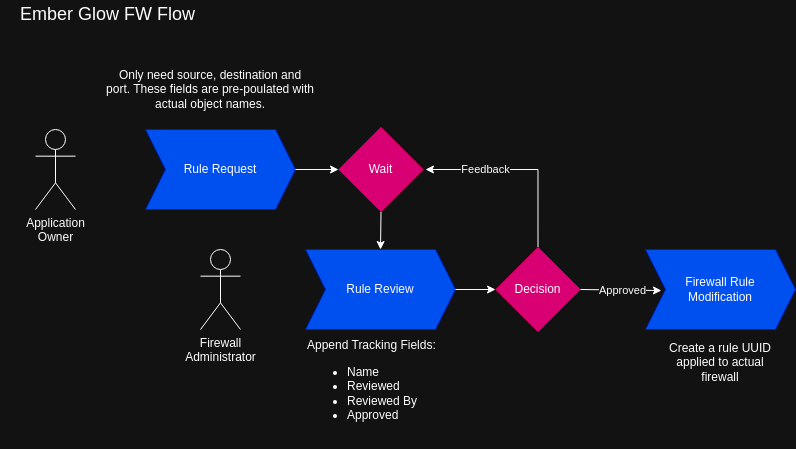

The diagram above was exported from draw.io. Its source (the exported page's mxGraphModel, read from the mxfile embedded in the PNG):
<mxGraphModel dx="989" dy="581" grid="1" gridSize="10" guides="1" tooltips="1" connect="1" arrows="1" fold="1" page="1" pageScale="1" pageWidth="850" pageHeight="1100" math="0" shadow="0">
  <root>
    <mxCell id="0" />
    <mxCell id="1" parent="0" />
    <mxCell id="Jwbzoqs8ciLAsaY1OBy_-1" value="Rule Request" style="shape=step;perimeter=stepPerimeter;whiteSpace=wrap;html=1;fixedSize=1;fillColor=#0050ef;fontColor=#ffffff;strokeColor=#001DBC;" vertex="1" parent="1">
      <mxGeometry x="155" y="420" width="150" height="80" as="geometry" />
    </mxCell>
    <mxCell id="Jwbzoqs8ciLAsaY1OBy_-2" value="Application&lt;div&gt;Owner&lt;/div&gt;" style="shape=umlActor;verticalLabelPosition=bottom;verticalAlign=top;html=1;outlineConnect=0;" vertex="1" parent="1">
      <mxGeometry x="45" y="420" width="40" height="80" as="geometry" />
    </mxCell>
    <mxCell id="Jwbzoqs8ciLAsaY1OBy_-3" value="Firewall&lt;div&gt;Administrator&lt;/div&gt;" style="shape=umlActor;verticalLabelPosition=bottom;verticalAlign=top;html=1;outlineConnect=0;" vertex="1" parent="1">
      <mxGeometry x="210" y="540" width="40" height="80" as="geometry" />
    </mxCell>
    <mxCell id="Jwbzoqs8ciLAsaY1OBy_-4" value="Rule Review" style="shape=step;perimeter=stepPerimeter;whiteSpace=wrap;html=1;fixedSize=1;fillColor=#0050ef;fontColor=#ffffff;strokeColor=#001DBC;" vertex="1" parent="1">
      <mxGeometry x="315" y="540" width="150" height="80" as="geometry" />
    </mxCell>
    <mxCell id="Jwbzoqs8ciLAsaY1OBy_-5" value="Only need source, destination and port. These fields are pre-poulated with actual object names." style="text;html=1;align=center;verticalAlign=middle;whiteSpace=wrap;rounded=0;" vertex="1" parent="1">
      <mxGeometry x="115" y="350" width="210" height="60" as="geometry" />
    </mxCell>
    <mxCell id="Jwbzoqs8ciLAsaY1OBy_-7" value="Wait" style="rhombus;whiteSpace=wrap;html=1;fillColor=#d80073;fontColor=#ffffff;strokeColor=#A50040;" vertex="1" parent="1">
      <mxGeometry x="348" y="417.5" width="85" height="85" as="geometry" />
    </mxCell>
    <mxCell id="Jwbzoqs8ciLAsaY1OBy_-8" value="" style="endArrow=classic;html=1;rounded=0;exitX=1;exitY=0.5;exitDx=0;exitDy=0;entryX=0;entryY=0.5;entryDx=0;entryDy=0;" edge="1" parent="1" source="Jwbzoqs8ciLAsaY1OBy_-1" target="Jwbzoqs8ciLAsaY1OBy_-7">
      <mxGeometry width="50" height="50" relative="1" as="geometry">
        <mxPoint x="375" y="490" as="sourcePoint" />
        <mxPoint x="425" y="440" as="targetPoint" />
      </mxGeometry>
    </mxCell>
    <mxCell id="Jwbzoqs8ciLAsaY1OBy_-9" value="" style="endArrow=classic;html=1;rounded=0;exitX=0.5;exitY=1;exitDx=0;exitDy=0;entryX=0.5;entryY=0;entryDx=0;entryDy=0;" edge="1" parent="1" source="Jwbzoqs8ciLAsaY1OBy_-7" target="Jwbzoqs8ciLAsaY1OBy_-4">
      <mxGeometry width="50" height="50" relative="1" as="geometry">
        <mxPoint x="455" y="530" as="sourcePoint" />
        <mxPoint x="505" y="480" as="targetPoint" />
      </mxGeometry>
    </mxCell>
    <mxCell id="Jwbzoqs8ciLAsaY1OBy_-10" value="Firewall Rule&lt;div&gt;Modification&lt;/div&gt;" style="shape=step;perimeter=stepPerimeter;whiteSpace=wrap;html=1;fixedSize=1;fillColor=#0050ef;fontColor=#ffffff;strokeColor=#001DBC;" vertex="1" parent="1">
      <mxGeometry x="655" y="540" width="150" height="80" as="geometry" />
    </mxCell>
    <mxCell id="Jwbzoqs8ciLAsaY1OBy_-11" value="Decision" style="rhombus;whiteSpace=wrap;html=1;fillColor=#d80073;fontColor=#ffffff;strokeColor=#A50040;" vertex="1" parent="1">
      <mxGeometry x="505" y="537.5" width="85" height="85" as="geometry" />
    </mxCell>
    <mxCell id="Jwbzoqs8ciLAsaY1OBy_-12" value="" style="endArrow=classic;html=1;rounded=0;exitX=1;exitY=0.5;exitDx=0;exitDy=0;entryX=0;entryY=0.5;entryDx=0;entryDy=0;" edge="1" parent="1" source="Jwbzoqs8ciLAsaY1OBy_-4" target="Jwbzoqs8ciLAsaY1OBy_-11">
      <mxGeometry width="50" height="50" relative="1" as="geometry">
        <mxPoint x="495" y="530" as="sourcePoint" />
        <mxPoint x="545" y="480" as="targetPoint" />
      </mxGeometry>
    </mxCell>
    <mxCell id="Jwbzoqs8ciLAsaY1OBy_-13" value="" style="endArrow=classic;html=1;rounded=0;exitX=1;exitY=0.5;exitDx=0;exitDy=0;entryX=0.106;entryY=0.513;entryDx=0;entryDy=0;entryPerimeter=0;" edge="1" parent="1" source="Jwbzoqs8ciLAsaY1OBy_-11" target="Jwbzoqs8ciLAsaY1OBy_-10">
      <mxGeometry width="50" height="50" relative="1" as="geometry">
        <mxPoint x="515" y="500" as="sourcePoint" />
        <mxPoint x="565" y="450" as="targetPoint" />
      </mxGeometry>
    </mxCell>
    <mxCell id="Jwbzoqs8ciLAsaY1OBy_-16" value="Approved" style="edgeLabel;html=1;align=center;verticalAlign=middle;resizable=0;points=[];" vertex="1" connectable="0" parent="Jwbzoqs8ciLAsaY1OBy_-13">
      <mxGeometry x="0.0197" relative="1" as="geometry">
        <mxPoint as="offset" />
      </mxGeometry>
    </mxCell>
    <mxCell id="Jwbzoqs8ciLAsaY1OBy_-20" value="" style="endArrow=classic;html=1;rounded=0;exitX=0.5;exitY=0;exitDx=0;exitDy=0;edgeStyle=orthogonalEdgeStyle;" edge="1" parent="1" source="Jwbzoqs8ciLAsaY1OBy_-11">
      <mxGeometry width="50" height="50" relative="1" as="geometry">
        <mxPoint x="515" y="490" as="sourcePoint" />
        <mxPoint x="435" y="460" as="targetPoint" />
        <Array as="points">
          <mxPoint x="548" y="460" />
        </Array>
      </mxGeometry>
    </mxCell>
    <mxCell id="Jwbzoqs8ciLAsaY1OBy_-21" value="Feedback" style="edgeLabel;html=1;align=center;verticalAlign=middle;resizable=0;points=[];" vertex="1" connectable="0" parent="Jwbzoqs8ciLAsaY1OBy_-20">
      <mxGeometry x="-0.1191" y="-1" relative="1" as="geometry">
        <mxPoint x="-47" y="1" as="offset" />
      </mxGeometry>
    </mxCell>
    <mxCell id="Jwbzoqs8ciLAsaY1OBy_-24" value="&lt;div style=&quot;&quot;&gt;&lt;span style=&quot;background-color: transparent; color: light-dark(rgb(0, 0, 0), rgb(255, 255, 255));&quot;&gt;Append Tracking Fields:&lt;/span&gt;&lt;/div&gt;&lt;div&gt;&lt;ul&gt;&lt;li style=&quot;&quot;&gt;&lt;span style=&quot;background-color: transparent; color: light-dark(rgb(0, 0, 0), rgb(255, 255, 255));&quot;&gt;Name&lt;/span&gt;&lt;/li&gt;&lt;li style=&quot;&quot;&gt;&lt;span style=&quot;background-color: transparent; color: light-dark(rgb(0, 0, 0), rgb(255, 255, 255));&quot;&gt;Reviewed&lt;/span&gt;&lt;/li&gt;&lt;li style=&quot;&quot;&gt;&lt;span style=&quot;background-color: transparent; color: light-dark(rgb(0, 0, 0), rgb(255, 255, 255));&quot;&gt;Reviewed By&lt;/span&gt;&lt;/li&gt;&lt;li style=&quot;&quot;&gt;&lt;span style=&quot;background-color: transparent; color: light-dark(rgb(0, 0, 0), rgb(255, 255, 255));&quot;&gt;Approved&lt;/span&gt;&lt;/li&gt;&lt;/ul&gt;&lt;/div&gt;&lt;div style=&quot;&quot;&gt;&lt;br&gt;&lt;/div&gt;" style="text;html=1;align=left;verticalAlign=middle;whiteSpace=wrap;rounded=0;" vertex="1" parent="1">
      <mxGeometry x="315" y="650" width="140" height="67.5" as="geometry" />
    </mxCell>
    <mxCell id="Jwbzoqs8ciLAsaY1OBy_-26" value="Create a rule UUID applied to actual firewall" style="text;html=1;align=center;verticalAlign=middle;whiteSpace=wrap;rounded=0;" vertex="1" parent="1">
      <mxGeometry x="665" y="622.5" width="130" height="60" as="geometry" />
    </mxCell>
    <mxCell id="Jwbzoqs8ciLAsaY1OBy_-28" value="Ember Glow FW Flow" style="text;html=1;align=center;verticalAlign=middle;whiteSpace=wrap;rounded=0;fontSize=18;" vertex="1" parent="1">
      <mxGeometry x="10" y="290" width="215" height="30" as="geometry" />
    </mxCell>
  </root>
</mxGraphModel>